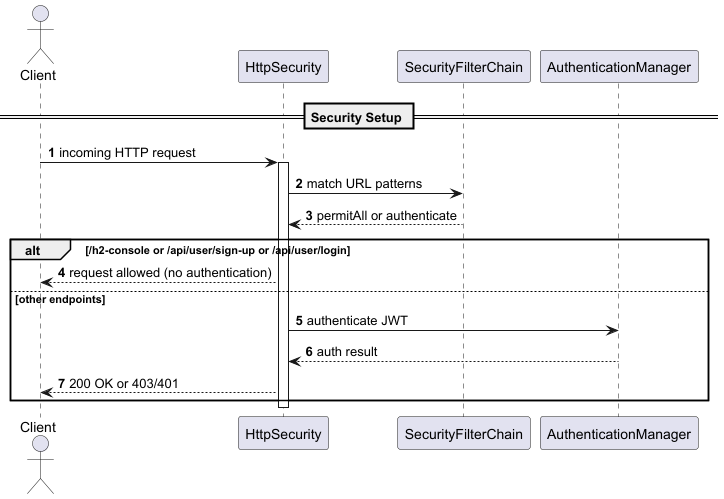

The diagram above was rendered by PlantUML. Its source (embedded in the PNG):
@startuml
autonumber
actor Client
participant HttpSecurity
participant SecurityFilterChain
participant AuthenticationManager

== Security Setup ==
Client -> HttpSecurity : incoming HTTP request
activate HttpSecurity
HttpSecurity -> SecurityFilterChain : match URL patterns
SecurityFilterChain --> HttpSecurity : permitAll or authenticate

alt /h2-console or /api/user/sign-up or /api/user/login
    HttpSecurity --> Client : request allowed (no authentication)
else other endpoints
    HttpSecurity -> AuthenticationManager : authenticate JWT
    AuthenticationManager --> HttpSecurity : auth result
    HttpSecurity --> Client : 200 OK or 403/401
end
deactivate HttpSecurity
@enduml